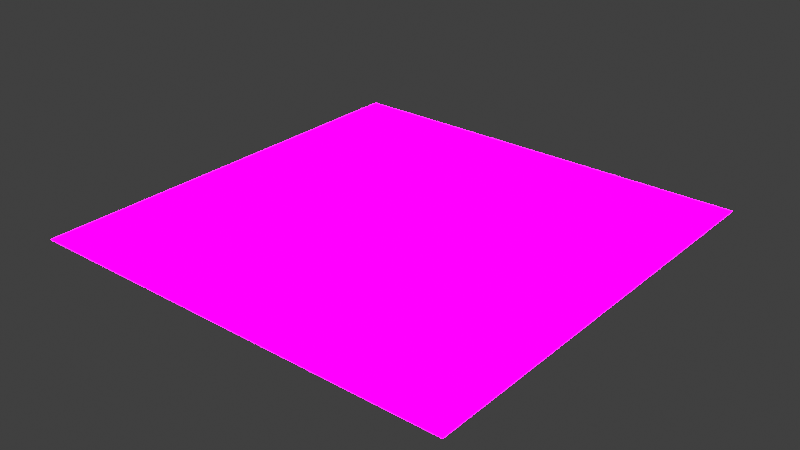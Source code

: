 # Source: 7F006.blend  (saved by Blender 4.2.66; exported with 4.5.12 LTS)
import bpy
from mathutils import Matrix  # noqa: F401  (used for matrix-valued properties, if any)

bpy.ops.wm.read_factory_settings(use_empty=True)
scene = bpy.context.scene
scene.name = 'Scene'

# ---- materials (node trees are filled in below, after node groups)
mat_7f006_material = bpy.data.materials.new('7F006_Material')
mat_7f006_material.use_backface_culling = True
mat_7f006_material.use_backface_culling_lightprobe_volume = False
mat_7f006_material.use_transparent_shadow = False

# ---- node groups
ng_7f006 = bpy.data.node_groups.new('7F006', 'ShaderNodeTree')
_s = ng_7f006.interface.new_socket(name='Result', in_out='OUTPUT', socket_type='NodeSocketColor')
_s.default_value = (0.8, 0.8, 0.8, 1.0)
_s = ng_7f006.interface.new_socket(name='Tex1', in_out='INPUT', socket_type='NodeSocketColor')
_s.default_value = (0.5, 0.5, 0.5, 1.0)
_s = ng_7f006.interface.new_socket(name='Tex1 Alpha', in_out='INPUT', socket_type='NodeSocketFloat')
_s = ng_7f006.interface.new_socket(name='Tex2', in_out='INPUT', socket_type='NodeSocketVector')
_s.min_value = -1e+04
_s.max_value = 1e+04
_s = ng_7f006.interface.new_socket(name='Tex3', in_out='INPUT', socket_type='NodeSocketColor')
_s.default_value = (0.5, 0.5, 0.5, 1.0)
_s = ng_7f006.interface.new_socket(name='Tex4', in_out='INPUT', socket_type='NodeSocketColor')
_s.default_value = (0.5, 0.5, 0.5, 1.0)
_s = ng_7f006.interface.new_socket(name='Tex5', in_out='INPUT', socket_type='NodeSocketColor')
_s = ng_7f006.interface.new_socket(name='waterColor', in_out='INPUT', socket_type='NodeSocketColor')
_s.default_value = (0.0, 0.2706, 0.5765, 1.0)
_s = ng_7f006.interface.new_socket(name='waterAlpha', in_out='INPUT', socket_type='NodeSocketFloat')
_s.subtype = 'FACTOR'
_s.min_value = 0.0
_s.max_value = 1.0
ng_7f006.interface.new_panel('waterParam')
_s = ng_7f006.interface.new_socket(name='waterParam X', in_out='INPUT', socket_type='NodeSocketFloat')
_s = ng_7f006.interface.new_socket(name='waterParam Y', in_out='INPUT', socket_type='NodeSocketFloat')
_s = ng_7f006.interface.new_socket(name='waterParam Z', in_out='INPUT', socket_type='NodeSocketFloat')
_s = ng_7f006.interface.new_socket(name='waterParam W', in_out='INPUT', socket_type='NodeSocketFloat')
ng_7f006.interface.new_panel('uvOffset0')
_s = ng_7f006.interface.new_socket(name='uvOffset0 X', in_out='INPUT', socket_type='NodeSocketFloat')
_s = ng_7f006.interface.new_socket(name='uvOffset0 Y', in_out='INPUT', socket_type='NodeSocketFloat')
_s = ng_7f006.interface.new_socket(name='uvOffset0 Z', in_out='INPUT', socket_type='NodeSocketFloat')
_s = ng_7f006.interface.new_socket(name='uvOffset0 W', in_out='INPUT', socket_type='NodeSocketFloat')
ng_7f006.interface.new_panel('uvOffset1')
_s = ng_7f006.interface.new_socket(name='uvOffset1 X', in_out='INPUT', socket_type='NodeSocketFloat')
_s = ng_7f006.interface.new_socket(name='uvOffset1 Y', in_out='INPUT', socket_type='NodeSocketFloat')
_s = ng_7f006.interface.new_socket(name='uvOffset1 Z', in_out='INPUT', socket_type='NodeSocketFloat')
_s = ng_7f006.interface.new_socket(name='uvOffset1 W', in_out='INPUT', socket_type='NodeSocketFloat')
_N = ng_7f006.nodes; _L = ng_7f006.links
n0 = _N.new('ShaderNodeMath'); n0.name = 'Math'; n0.location = (699, 17)
n0.operation = 'MULTIPLY'
n1 = _N.new('ShaderNodeMath'); n1.name = 'Math.001'; n1.location = (917, 45)
n1.operation = 'MULTIPLY'
n2 = _N.new('ShaderNodeMath'); n2.name = 'Math.002'; n2.location = (1158, 78)
n2.operation = 'MULTIPLY_ADD'
n2.inputs[1].default_value = 256.0
n2.inputs[2].default_value = 1.0
n3 = _N.new('ShaderNodeMix'); n3.name = 'Mix'; n3.location = (1422, 293)
n3.data_type = 'RGBA'
n3.blend_type = 'MULTIPLY'
n3.inputs[0].default_value = 1.0
n4 = _N.new('ShaderNodeNewGeometry'); n4.name = 'Geometry.003'; n4.location = (99, 361)
n5 = _N.new('ShaderNodeVectorMath'); n5.name = 'Vector Math.008'; n5.location = (425, 437)
n5.operation = 'DOT_PRODUCT'
n6 = _N.new('ShaderNodeMix'); n6.name = 'Mix.003'; n6.location = (2357, 504)
n6.data_type = 'RGBA'
n6.blend_type = 'MULTIPLY'
n6.inputs[0].default_value = 1.0
n7 = _N.new('NodeGroupInput'); n7.name = 'Group Input.001'; n7.location = (648, 651)
n8 = _N.new('ShaderNodeMath'); n8.name = 'Math.003'; n8.location = (870, 712)
n8.operation = 'SUBTRACT'
n9 = _N.new('ShaderNodeMath'); n9.name = 'Math.004'; n9.location = (669, 455)
n9.operation = 'ABSOLUTE'
n10 = _N.new('ShaderNodeMath'); n10.name = 'Math.005'; n10.location = (883, 494)
n10.operation = 'SUBTRACT'
n10.inputs[0].default_value = 1.0
n11 = _N.new('ShaderNodeMath'); n11.name = 'Math.006'; n11.location = (1191, 590)
n11.operation = 'MULTIPLY_ADD'
n12 = _N.new('NodeGroupInput'); n12.name = 'Group Input.002'; n12.location = (881, 309)
n13 = _N.new('ShaderNodeMath'); n13.name = 'Math.007'; n13.location = (800, -229)
n13.operation = 'MULTIPLY'
n14 = _N.new('NodeGroupInput'); n14.name = 'Group Input.004'; n14.location = (470, -299)
n15 = _N.new('NodeGroupInput'); n15.name = 'Group Input.007'; n15.location = (897, -418)
n16 = _N.new('ShaderNodeMix'); n16.name = 'Mix.001'; n16.location = (1125, -258)
n16.data_type = 'RGBA'
n17 = _N.new('NodeGroupOutput'); n17.name = 'Group Output'; n17.location = (2603, 477)
n18 = _N.new('ShaderNodeMix'); n18.name = 'Mix.004'; n18.location = (1927, 451)
n18.data_type = 'RGBA'
n19 = _N.new('ShaderNodeInvert'); n19.name = 'Invert Color.001'; n19.location = (1513, 489)
n20 = _N.new('NodeGroupInput'); n20.name = 'Group Input'; n20.location = (2135, 289)
n21 = _N.new('NodeGroupInput'); n21.name = 'Group Input.003'; n21.location = (982, 190)
n22 = _N.new('NodeGroupInput'); n22.name = 'Group Input.006'; n22.location = (297, 17)
n23 = _N.new('NodeGroupInput'); n23.name = 'Group Input.008'; n23.location = (95, 455)
_L.new(n2.outputs[0], n3.inputs[7])
_L.new(n4.outputs[4], n5.inputs[1])
_L.new(n1.outputs[0], n2.inputs[0])
_L.new(n0.outputs[0], n1.inputs[1])
_L.new(n0.outputs[0], n1.inputs[0])
_L.new(n7.outputs[8], n8.inputs[0])
_L.new(n7.outputs[9], n8.inputs[1])
_L.new(n5.outputs[1], n9.inputs[0])
_L.new(n9.outputs[0], n10.inputs[1])
_L.new(n12.outputs[9], n11.inputs[2])
_L.new(n13.outputs[0], n16.inputs[0])
_L.new(n15.outputs[6], n16.inputs[7])
_L.new(n14.outputs[7], n13.inputs[0])
_L.new(n8.outputs[0], n11.inputs[0])
_L.new(n10.outputs[0], n11.inputs[1])
_L.new(n3.outputs[2], n18.inputs[6])
_L.new(n18.outputs[2], n6.inputs[6])
_L.new(n19.outputs[0], n18.inputs[0])
_L.new(n16.outputs[2], n18.inputs[7])
_L.new(n11.outputs[0], n19.inputs[1])
_L.new(n15.outputs[4], n16.inputs[6])
_L.new(n14.outputs[5], n13.inputs[1])
_L.new(n6.outputs[2], n17.inputs[0])
_L.new(n20.outputs[3], n6.inputs[7])
_L.new(n21.outputs[0], n3.inputs[6])
_L.new(n22.outputs[1], n0.inputs[0])
_L.new(n22.outputs[1], n0.inputs[1])
_L.new(n23.outputs[2], n5.inputs[0])
n17.is_active_output = True
ng_nodegroup_004 = bpy.data.node_groups.new('NodeGroup.004', 'ShaderNodeTree')
_s = ng_nodegroup_004.interface.new_socket(name='Vector', in_out='OUTPUT', socket_type='NodeSocketVector')
_s = ng_nodegroup_004.interface.new_socket(name='UV', in_out='INPUT', socket_type='NodeSocketVector')
_s.min_value = -1e+04
_s.max_value = 1e+04
_s = ng_nodegroup_004.interface.new_socket(name='uvOffset1 Z', in_out='INPUT', socket_type='NodeSocketFloat')
_s.min_value = -1e+04
_s.max_value = 1e+04
_s = ng_nodegroup_004.interface.new_socket(name='uvOffset1 W', in_out='INPUT', socket_type='NodeSocketFloat')
_s.min_value = -1e+04
_s.max_value = 1e+04
_s = ng_nodegroup_004.interface.new_socket(name='waterParam W', in_out='INPUT', socket_type='NodeSocketFloat')
_N = ng_nodegroup_004.nodes; _L = ng_nodegroup_004.links
n0 = _N.new('NodeGroupOutput'); n0.name = 'Group Output'; n0.location = (423, 5)
n1 = _N.new('NodeGroupInput'); n1.name = 'Group Input'; n1.location = (-588, -42)
n2 = _N.new('ShaderNodeVectorMath'); n2.name = 'Vector Math.009'; n2.location = (36, 5)
n2.operation = 'MULTIPLY'
n3 = _N.new('ShaderNodeCombineXYZ'); n3.name = 'Combine XYZ'; n3.location = (-160, -137)
n4 = _N.new('ShaderNodeVectorMath'); n4.name = 'Vector Math.010'; n4.location = (233, 147)
_L.new(n3.outputs[0], n2.inputs[1])
_L.new(n2.outputs[0], n4.inputs[0])
_L.new(n1.outputs[3], n4.inputs[1])
_L.new(n1.outputs[2], n3.inputs[1])
_L.new(n1.outputs[0], n2.inputs[0])
_L.new(n1.outputs[1], n3.inputs[0])
_L.new(n4.outputs[0], n0.inputs[0])
n0.is_active_output = True
ng_normalmapcoords1 = bpy.data.node_groups.new('normalMapCoords1', 'ShaderNodeTree')
_s = ng_normalmapcoords1.interface.new_socket(name='Value', in_out='OUTPUT', socket_type='NodeSocketFloat')
_s = ng_normalmapcoords1.interface.new_socket(name='Vector', in_out='INPUT', socket_type='NodeSocketVector')
_s.min_value = -1e+04
_s.max_value = 1e+04
_s = ng_normalmapcoords1.interface.new_socket(name='Offset X', in_out='INPUT', socket_type='NodeSocketFloat')
_s.default_value = 0.5
_s.min_value = -1e+04
_s.max_value = 1e+04
_s = ng_normalmapcoords1.interface.new_socket(name='Offset Y', in_out='INPUT', socket_type='NodeSocketFloat')
_s.default_value = 0.5
_s.min_value = -1e+04
_s.max_value = 1e+04
_s = ng_normalmapcoords1.interface.new_socket(name='Scale X', in_out='INPUT', socket_type='NodeSocketFloat')
_s = ng_normalmapcoords1.interface.new_socket(name='Scale Y', in_out='INPUT', socket_type='NodeSocketFloat')
_N = ng_normalmapcoords1.nodes; _L = ng_normalmapcoords1.links
n0 = _N.new('NodeGroupOutput'); n0.name = 'Group Output'; n0.location = (787, 93)
n1 = _N.new('NodeGroupInput'); n1.name = 'Group Input'; n1.location = (-512, 95)
n2 = _N.new('ShaderNodeSeparateXYZ'); n2.name = 'Separate XYZ'; n2.location = (-174, 155)
n3 = _N.new('ShaderNodeMath'); n3.name = 'Math.003'; n3.location = (152, 155)
n3.operation = 'MULTIPLY_ADD'
n4 = _N.new('ShaderNodeMath'); n4.name = 'Math.004'; n4.location = (270, -72)
n4.operation = 'MULTIPLY_ADD'
n5 = _N.new('NodeGroupInput'); n5.name = 'Group Input.001'; n5.location = (-168, 39)
n6 = _N.new('NodeGroupInput'); n6.name = 'Group Input.002'; n6.location = (-287, -108)
n7 = _N.new('ShaderNodeSeparateXYZ'); n7.name = 'Separate XYZ.001'; n7.location = (17, -56)
n8 = _N.new('ShaderNodeMath'); n8.name = 'Math.005'; n8.location = (4, -218)
n8.operation = 'SUBTRACT'
n8.inputs[0].default_value = 1.0
n9 = _N.new('ShaderNodeCombineXYZ'); n9.name = 'Combine XYZ'; n9.location = (571, 112)
_L.new(n2.outputs[0], n3.inputs[0])
_L.new(n1.outputs[0], n2.inputs[0])
_L.new(n9.outputs[0], n0.inputs[0])
_L.new(n7.outputs[1], n4.inputs[0])
_L.new(n6.outputs[0], n7.inputs[0])
_L.new(n5.outputs[4], n3.inputs[1])
_L.new(n5.outputs[1], n3.inputs[2])
_L.new(n6.outputs[3], n4.inputs[1])
_L.new(n8.outputs[0], n4.inputs[2])
_L.new(n6.outputs[1], n8.inputs[1])
_L.new(n3.outputs[0], n9.inputs[0])
_L.new(n4.outputs[0], n9.inputs[1])
n0.is_active_output = True
ng_scenetime = bpy.data.node_groups.new('SceneTime', 'ShaderNodeTree')
_s = ng_scenetime.interface.new_socket(name='Speed', in_out='OUTPUT', socket_type='NodeSocketFloat')
_s.min_value = 0.0
_s = ng_scenetime.interface.new_socket(name='Frames', in_out='OUTPUT', socket_type='NodeSocketFloat')
_s.min_value = 0.0
_s = ng_scenetime.interface.new_socket(name='Seconds', in_out='OUTPUT', socket_type='NodeSocketFloat')
_s.min_value = 0.0
_s = ng_scenetime.interface.new_socket(name='Speed', in_out='INPUT', socket_type='NodeSocketFloat')
_s.default_value = 1.0
_s.min_value = -1e+04
_s.max_value = 1e+04
_N = ng_scenetime.nodes; _L = ng_scenetime.links
n0 = _N.new('NodeGroupOutput'); n0.name = 'Group Output'; n0.location = (543, 402)
n1 = _N.new('NodeGroupInput'); n1.name = 'Group Input'; n1.location = (26, -149)
n2 = _N.new('ShaderNodeAttribute'); n2.name = 'Attribute'; n2.location = (-230, 144)
n2.width = 160
n2.attribute_type = 'VIEW_LAYER'
n2.attribute_name = 'frame_current'
n3 = _N.new('ShaderNodeAttribute'); n3.name = 'Attribute.001'; n3.location = (-208, -97)
n3.attribute_type = 'VIEW_LAYER'
n3.attribute_name = 'render.fps'
n4 = _N.new('ShaderNodeMath'); n4.name = 'Math'; n4.location = (42, 25)
n4.operation = 'DIVIDE'
n5 = _N.new('ShaderNodeMath'); n5.name = 'Math.001'; n5.location = (311, 21)
n5.operation = 'MULTIPLY'
_L.new(n4.outputs[0], n5.inputs[0])
_L.new(n2.outputs[2], n4.inputs[0])
_L.new(n3.outputs[2], n4.inputs[1])
_L.new(n5.outputs[0], n0.inputs[0])
_L.new(n1.outputs[0], n5.inputs[1])
_L.new(n4.outputs[0], n0.inputs[2])
_L.new(n2.outputs[2], n0.inputs[1])
n0.is_active_output = True
ng_normalmapcoords2 = bpy.data.node_groups.new('normalMapCoords2', 'ShaderNodeTree')
_s = ng_normalmapcoords2.interface.new_socket(name='Value', in_out='OUTPUT', socket_type='NodeSocketFloat')
_s = ng_normalmapcoords2.interface.new_socket(name='Vector', in_out='INPUT', socket_type='NodeSocketVector')
_s.min_value = -1e+04
_s.max_value = 1e+04
_s = ng_normalmapcoords2.interface.new_socket(name='Offset X', in_out='INPUT', socket_type='NodeSocketFloat')
_s.default_value = 0.5
_s.min_value = -1e+04
_s.max_value = 1e+04
_s = ng_normalmapcoords2.interface.new_socket(name='Offset Y', in_out='INPUT', socket_type='NodeSocketFloat')
_s.default_value = 0.5
_s.min_value = -1e+04
_s.max_value = 1e+04
_s = ng_normalmapcoords2.interface.new_socket(name='Scale X', in_out='INPUT', socket_type='NodeSocketFloat')
_s = ng_normalmapcoords2.interface.new_socket(name='Scale Y', in_out='INPUT', socket_type='NodeSocketFloat')
_s = ng_normalmapcoords2.interface.new_socket(name='uvOffset1 y', in_out='INPUT', socket_type='NodeSocketFloat')
_s = ng_normalmapcoords2.interface.new_socket(name='uvOffset1 x', in_out='INPUT', socket_type='NodeSocketFloat')
_N = ng_normalmapcoords2.nodes; _L = ng_normalmapcoords2.links
n0 = _N.new('NodeGroupOutput'); n0.name = 'Group Output'; n0.location = (878, 93)
n1 = _N.new('NodeGroupInput'); n1.name = 'Group Input'; n1.location = (-512, 95)
n2 = _N.new('ShaderNodeSeparateXYZ'); n2.name = 'Separate XYZ'; n2.location = (-312, 124)
n3 = _N.new('ShaderNodeCombineXYZ'); n3.name = 'Combine XYZ'; n3.location = (-271, 279)
n3.inputs[0].default_value = 1.0
n3.inputs[1].default_value = 1.0
n4 = _N.new('NodeGroupInput'); n4.name = 'Group Input.001'; n4.location = (-479, 386)
n5 = _N.new('ShaderNodeCombineXYZ'); n5.name = 'Combine XYZ.001'; n5.location = (-252, 408)
n6 = _N.new('ShaderNodeCombineXYZ'); n6.name = 'Combine XYZ.002'; n6.location = (-116, 135)
n7 = _N.new('ShaderNodeVectorMath'); n7.name = 'Vector Math'; n7.location = (117, 161)
n7.operation = 'MULTIPLY'
n8 = _N.new('NodeGroupInput'); n8.name = 'Group Input.002'; n8.location = (-343, -28)
n9 = _N.new('ShaderNodeVectorMath'); n9.name = 'Vector Math.001'; n9.location = (322, 169)
n9.operation = 'MULTIPLY'
n10 = _N.new('NodeGroupInput'); n10.name = 'Group Input.003'; n10.location = (-94, -192)
n11 = _N.new('ShaderNodeCombineXYZ'); n11.name = 'Combine XYZ.003'; n11.location = (-110, -6)
n11.inputs[0].default_value = 1.0
n12 = _N.new('ShaderNodeCombineXYZ'); n12.name = 'Combine XYZ.004'; n12.location = (137, -24)
n12.inputs[1].default_value = -1.0
n13 = _N.new('ShaderNodeVectorMath'); n13.name = 'Vector Math.002'; n13.location = (595, 152)
n14 = _N.new('NodeGroupInput'); n14.name = 'Group Input.004'; n14.location = (-530, -164)
n15 = _N.new('ShaderNodeCombineXYZ'); n15.name = 'Combine XYZ.005'; n15.location = (423, -107)
n16 = _N.new('ShaderNodeGroup'); n16.name = 'Group'; n16.location = (-455, -466)
n16.node_tree = ng_scenetime
n16.inputs[0].default_value = 0.25
n17 = _N.new('ShaderNodeMath'); n17.name = 'Math'; n17.location = (-203, -313)
_L.new(n1.outputs[0], n2.inputs[0])
_L.new(n4.outputs[4], n5.inputs[0])
_L.new(n4.outputs[3], n5.inputs[1])
_L.new(n2.outputs[1], n6.inputs[0])
_L.new(n2.outputs[0], n6.inputs[1])
_L.new(n6.outputs[0], n7.inputs[0])
_L.new(n7.outputs[0], n9.inputs[0])
_L.new(n8.outputs[4], n11.inputs[1])
_L.new(n11.outputs[0], n7.inputs[1])
_L.new(n12.outputs[0], n9.inputs[1])
_L.new(n10.outputs[3], n12.inputs[0])
_L.new(n13.outputs[0], n0.inputs[0])
_L.new(n9.outputs[0], n13.inputs[0])
_L.new(n14.outputs[5], n15.inputs[0])
_L.new(n15.outputs[0], n13.inputs[1])
_L.new(n14.outputs[6], n17.inputs[0])
_L.new(n17.outputs[0], n15.inputs[1])
_L.new(n16.outputs[0], n17.inputs[1])
n0.is_active_output = True
ng_nodegroup_003 = bpy.data.node_groups.new('NodeGroup.003', 'ShaderNodeTree')
_s = ng_nodegroup_003.interface.new_socket(name='Vector', in_out='OUTPUT', socket_type='NodeSocketVector')
_s = ng_nodegroup_003.interface.new_socket(name='Vector', in_out='INPUT', socket_type='NodeSocketVector')
_s.min_value = -1e+04
_s.max_value = 1e+04
_s = ng_nodegroup_003.interface.new_socket(name='Vector', in_out='INPUT', socket_type='NodeSocketVector')
_s.min_value = -1e+04
_s.max_value = 1e+04
_s = ng_nodegroup_003.interface.new_socket(name='waterParam Z', in_out='INPUT', socket_type='NodeSocketFloat')
_s.default_value = 0.5
_s.min_value = -1e+04
_s.max_value = 1e+04
_N = ng_nodegroup_003.nodes; _L = ng_nodegroup_003.links
n0 = _N.new('NodeGroupOutput'); n0.name = 'Group Output'; n0.location = (1609, 189)
n1 = _N.new('NodeGroupInput'); n1.name = 'Group Input'; n1.location = (-1593, -401)
n2 = _N.new('ShaderNodeNewGeometry'); n2.name = 'Geometry'; n2.location = (30, -55)
n3 = _N.new('ShaderNodeVectorMath'); n3.name = 'Vector Math'; n3.location = (318, -40)
n3.operation = 'CROSS_PRODUCT'
n4 = _N.new('ShaderNodeVectorMath'); n4.name = 'Vector Math.001'; n4.location = (502, 140)
n4.operation = 'MULTIPLY'
n5 = _N.new('ShaderNodeSeparateXYZ'); n5.name = 'Separate XYZ'; n5.location = (211, -78)
n6 = _N.new('ShaderNodeVectorMath'); n6.name = 'Vector Math.003'; n6.location = (631, -35)
n6.operation = 'MULTIPLY'
n7 = _N.new('ShaderNodeNewGeometry'); n7.name = 'Geometry.002'; n7.location = (384, -267)
n8 = _N.new('ShaderNodeVectorMath'); n8.name = 'Vector Math.004'; n8.location = (877, 115)
n9 = _N.new('ShaderNodeVectorMath'); n9.name = 'Vector Math.005'; n9.location = (797, -185)
n9.operation = 'MULTIPLY'
n10 = _N.new('ShaderNodeVectorMath'); n10.name = 'Vector Math.006'; n10.location = (1087, 138)
n11 = _N.new('ShaderNodeVectorMath'); n11.name = 'Vector Math.007'; n11.location = (1296, 165)
n11.operation = 'NORMALIZE'
n12 = _N.new('NodeFrame'); n12.name = 'Frame'; n12.location = (-106, 345)
n12.label = 'World Binormals'
n12.width = 488
n13 = _N.new('ShaderNodeVectorMath'); n13.name = 'Vector Math.011'; n13.location = (-1296, -345)
n14 = _N.new('ShaderNodeVectorMath'); n14.name = 'Vector Math.012'; n14.location = (-1108, -315)
n14.inputs[0].default_value = (-1.0, -1.0, -1.0)
n15 = _N.new('ShaderNodeMath'); n15.name = 'Math.008'; n15.location = (-979, -1)
n15.operation = 'MULTIPLY'
n15.inputs[0].default_value = 0.125
n16 = _N.new('ShaderNodeSeparateXYZ'); n16.name = 'Separate XYZ.001'; n16.location = (-902, -288)
n17 = _N.new('ShaderNodeMath'); n17.name = 'Math.009'; n17.location = (-636, -4)
n17.operation = 'MULTIPLY'
n18 = _N.new('ShaderNodeMath'); n18.name = 'Math.010'; n18.location = (-636, -176)
n18.operation = 'MULTIPLY'
n19 = _N.new('ShaderNodeCombineXYZ'); n19.name = 'Combine XYZ.001'; n19.location = (-344, -205)
n20 = _N.new('NodeGroupInput'); n20.name = 'Group Input.001'; n20.location = (-1221, -43)
n2.parent = n12
n3.parent = n12
_L.new(n5.outputs[0], n6.inputs[0])
_L.new(n8.outputs[0], n10.inputs[0])
_L.new(n15.outputs[0], n18.inputs[0])
_L.new(n9.outputs[0], n10.inputs[1])
_L.new(n5.outputs[1], n4.inputs[1])
_L.new(n3.outputs[0], n4.inputs[0])
_L.new(n7.outputs[2], n6.inputs[1])
_L.new(n16.outputs[2], n19.inputs[2])
_L.new(n7.outputs[1], n9.inputs[1])
_L.new(n10.outputs[0], n11.inputs[0])
_L.new(n16.outputs[0], n17.inputs[1])
_L.new(n2.outputs[1], n3.inputs[1])
_L.new(n17.outputs[0], n19.inputs[0])
_L.new(n2.outputs[2], n3.inputs[0])
_L.new(n19.outputs[0], n5.inputs[0])
_L.new(n4.outputs[0], n8.inputs[0])
_L.new(n6.outputs[0], n8.inputs[1])
_L.new(n15.outputs[0], n17.inputs[0])
_L.new(n13.outputs[0], n14.inputs[1])
_L.new(n18.outputs[0], n19.inputs[1])
_L.new(n5.outputs[2], n9.inputs[0])
_L.new(n16.outputs[1], n18.inputs[1])
_L.new(n14.outputs[0], n16.inputs[0])
_L.new(n1.outputs[1], n13.inputs[1])
_L.new(n1.outputs[0], n13.inputs[0])
_L.new(n11.outputs[0], n0.inputs[0])
_L.new(n20.outputs[2], n15.inputs[1])
n0.is_active_output = True

# ---- material node trees
mat_7f006_material.use_nodes = True; mat_7f006_material.node_tree.nodes.clear()
_N = mat_7f006_material.node_tree.nodes; _L = mat_7f006_material.node_tree.links
n0 = _N.new('ShaderNodeGroup'); n0.name = '7F006'; n0.location = (-925, 18)
n0.label = '7F006'
n0.width = 198
n0.node_tree = ng_7f006
n0.inputs[6].default_value = (0.0, 0.22, 0.27, 1.0)
n0.inputs[7].default_value = 0.6839
n0.inputs[8].default_value = 0.18
n0.inputs[9].default_value = 0.01
n0.inputs[10].default_value = 0.5
n0.inputs[11].default_value = 1.0
n0.inputs[12].default_value = 0.0
n0.inputs[13].default_value = 0.0
n0.inputs[14].default_value = 1.0
n0.inputs[15].default_value = 13.0
n0.inputs[16].default_value = 0.0
n0.inputs[17].default_value = 0.0
n0.inputs[18].default_value = 45.0
n0.inputs[19].default_value = 10.0
n1 = _N.new('ShaderNodeOutputMaterial'); n1.name = 'Material Output'; n1.location = (-582, 66)
n2 = _N.new('ShaderNodeUVMap'); n2.name = 'UV Map'; n2.location = (-2215, -816)
n2.uv_map = 'UV_0'
n3 = _N.new('ShaderNodeUVMap'); n3.name = 'UV Map.001'; n3.location = (-1781, -520)
n3.uv_map = 'UV_1'
n4 = _N.new('ShaderNodeGroup'); n4.name = 'Group.003'; n4.location = (-1835, -750)
n4.width = 211
n4.node_tree = ng_nodegroup_004
n4.inputs[1].default_value = 45.0
n4.inputs[2].default_value = 10.0
n4.inputs[3].default_value = 1.0
n5 = _N.new('ShaderNodeTexImage'); n5.name = 'Tex4'; n5.location = (-1397, -520)
n5.interpolation = 'Cubic'
n6 = _N.new('ShaderNodeTexImage'); n6.name = 'Tex5'; n6.location = (-1405, -833)
n6.interpolation = 'Cubic'
n7 = _N.new('ShaderNodeTexImage'); n7.name = 'Tex3'; n7.location = (-1405, -184)
n8 = _N.new('ShaderNodeTexImage'); n8.name = 'Tex1'; n8.location = (-1418, 176)
n9 = _N.new('ShaderNodeUVMap'); n9.name = 'UV Map.002'; n9.location = (-3201, -282)
n9.width = 167
n9.uv_map = 'UV_0'
n10 = _N.new('ShaderNodeNewGeometry'); n10.name = 'Geometry.001'; n10.location = (-2068, 207)
n11 = _N.new('ShaderNodeVectorMath'); n11.name = 'Vector Math.002'; n11.location = (-1684, 48)
n12 = _N.new('ShaderNodeTexImage'); n12.name = 'Normal1'; n12.location = (-2431, 159)
n13 = _N.new('ShaderNodeGroup'); n13.name = 'Group.004'; n13.location = (-2800, -88)
n13.width = 211
n13.node_tree = ng_normalmapcoords1
n13.inputs[1].default_value = 0.0
n13.inputs[2].default_value = 0.0
n13.inputs[3].default_value = 0.5
n13.inputs[4].default_value = 13.0
n14 = _N.new('ShaderNodeTexImage'); n14.name = 'Normal2'; n14.location = (-2425, -145)
n15 = _N.new('ShaderNodeGroup'); n15.name = 'Group.005'; n15.location = (-2798, -309)
n15.width = 211
n15.node_tree = ng_normalmapcoords2
n15.inputs[1].default_value = 0.0
n15.inputs[2].default_value = 0.0
n15.inputs[3].default_value = 0.5
n15.inputs[4].default_value = 13.0
n15.inputs[5].default_value = 0.0
n15.inputs[6].default_value = 0.0
n16 = _N.new('ShaderNodeGroup'); n16.name = 'Group.006'; n16.location = (-2064, -104)
n16.node_tree = ng_nodegroup_003
n16.inputs[2].default_value = 0.5
_L.new(n0.outputs[0], n1.inputs[0])
_L.new(n2.outputs[0], n4.inputs[0])
_L.new(n4.outputs[0], n5.inputs[0])
_L.new(n5.outputs[0], n0.inputs[4])
_L.new(n6.outputs[0], n0.inputs[5])
_L.new(n3.outputs[0], n6.inputs[0])
_L.new(n3.outputs[0], n7.inputs[0])
_L.new(n7.outputs[0], n0.inputs[3])
_L.new(n15.outputs[0], n14.inputs[0])
_L.new(n13.outputs[0], n12.inputs[0])
_L.new(n9.outputs[0], n13.inputs[0])
_L.new(n9.outputs[0], n15.inputs[0])
_L.new(n14.outputs[0], n16.inputs[1])
_L.new(n12.outputs[0], n16.inputs[0])
_L.new(n16.outputs[0], n11.inputs[1])
_L.new(n10.outputs[4], n11.inputs[0])
_L.new(n11.outputs[0], n8.inputs[0])
_L.new(n8.outputs[0], n0.inputs[0])
_L.new(n16.outputs[0], n0.inputs[2])
_L.new(n8.outputs[1], n0.inputs[1])
n1.is_active_output = True

# ---- world
world_world = bpy.data.worlds.new('World'); scene.world = world_world
world_world.use_nodes = True; world_world.node_tree.nodes.clear()
_N = world_world.node_tree.nodes; _L = world_world.node_tree.links
n0 = _N.new('ShaderNodeOutputWorld'); n0.name = 'World Output'; n0.location = (300, 300)
n1 = _N.new('ShaderNodeBackground'); n1.name = 'Background'; n1.location = (10, 300)
n1.inputs[0].default_value = (0.05088, 0.05088, 0.05088, 1.0)
_L.new(n1.outputs[0], n0.inputs[0])
n0.is_active_output = True
world_world.color = (0.05088, 0.05088, 0.05088)
world_world.use_sun_shadow = False
world_world.sun_shadow_jitter_overblur = 0.0

# ---- meshes
me_plane_001 = bpy.data.meshes.new('Plane.001')
me_plane_001.from_pydata([(-1.0, -1.0, 0.0), (1.0, -1.0, 0.0), (-1.0, 1.0, 0.0), (1.0, 1.0, 0.0)], [], [(0, 1, 3, 2)])
_uv = me_plane_001.uv_layers.new(name='UVMap')
_uv.uv.foreach_set('vector', [0.0, 0.0, 1.0, 0.0, 1.0, 1.0, 0.0, 1.0])
me_plane_001.materials.append(mat_7f006_material)
me_plane_001.update()

# ---- objects
ob_plane = bpy.data.objects.new('Plane', me_plane_001)

# ---- transforms, parenting, visibility, modifiers, constraints
ob_plane.location = (0.0, 0.0, 0.0)

# ---- collection membership
scene.collection.objects.link(ob_plane)

# ---- scene / render settings (as saved in the file)
scene.frame_start = 1; scene.frame_end = 250; scene.frame_set(15)
scene.render.engine = 'BLENDER_EEVEE_NEXT'
scene.render.fps = 30
scene.cycles.use_denoising = False
scene.view_settings.view_transform = 'Standard'
bpy.context.view_layer.update()

# ---- added for rendering (the .blend has no active camera and no usable light): camera, sun
cam_auto = bpy.data.cameras.new('AutoCamera')
cam_auto.lens = 50.0
cam_auto.sensor_width = 36.0
cam_auto.clip_end = 1000.0
ob_auto_camera = bpy.data.objects.new('AutoCamera', cam_auto)
scene.collection.objects.link(ob_auto_camera)
ob_auto_camera.location = (2.61693, -3.14032, 2.09354)
ob_auto_camera.rotation_euler = (1.09748, -7.21219e-08, 0.694738)
scene.camera = ob_auto_camera
light_auto_sun = bpy.data.lights.new('AutoSun', 'SUN')
light_auto_sun.energy = 3.0
light_auto_sun.angle = 0.0523599
ob_auto_sun = bpy.data.objects.new('AutoSun', light_auto_sun)
scene.collection.objects.link(ob_auto_sun)
ob_auto_sun.rotation_euler = (0.872665, 0.174533, 0.523599)
bpy.context.view_layer.update()
